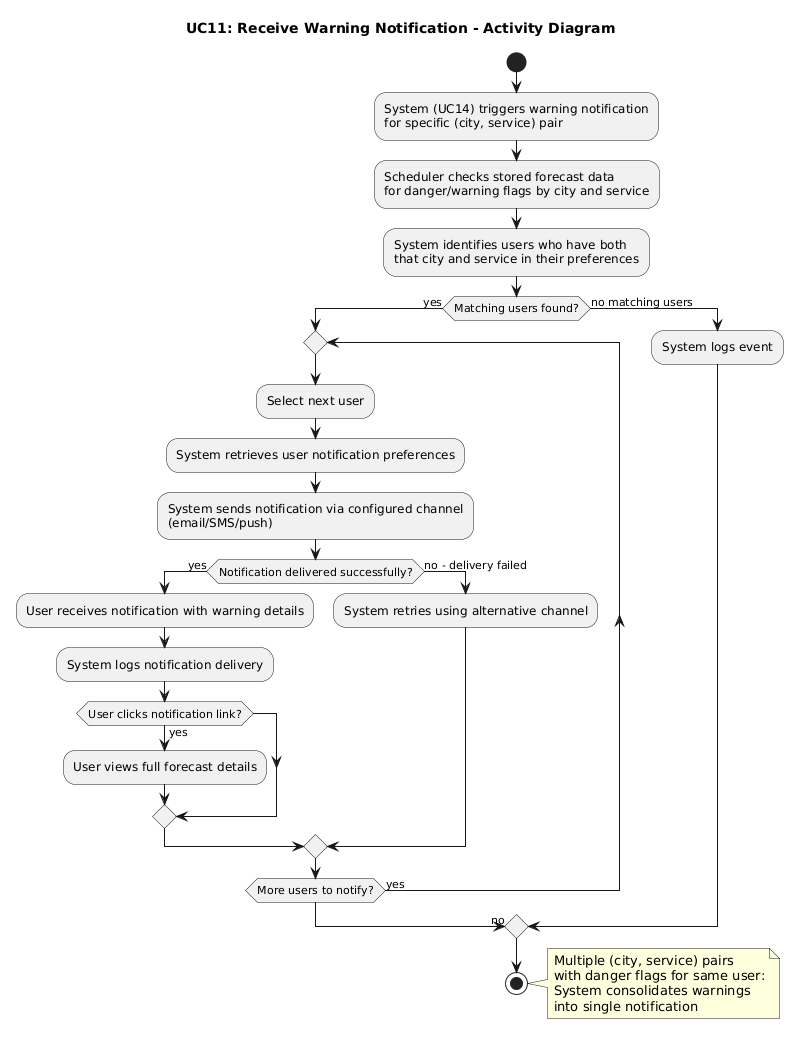

The diagram above was rendered by PlantUML. Its source (embedded in the PNG):
@startuml
title UC11: Receive Warning Notification - Activity Diagram

start
:System (UC14) triggers warning notification
for specific (city, service) pair;
:Scheduler checks stored forecast data
for danger/warning flags by city and service;
:System identifies users who have both
that city and service in their preferences;

if (Matching users found?) then (yes)
  repeat
    :Select next user;
    :System retrieves user notification preferences;
    :System sends notification via configured channel
    (email/SMS/push);

    if (Notification delivered successfully?) then (yes)
      :User receives notification with warning details;
      :System logs notification delivery;
      if (User clicks notification link?) then (yes)
        :User views full forecast details;
      endif
    else (no - delivery failed)
      :System retries using alternative channel;
    endif
  repeat while (More users to notify?) is (yes)
  ->no;
else (no matching users)
  :System logs event;
endif

stop

note right
  Multiple (city, service) pairs
  with danger flags for same user:
  System consolidates warnings
  into single notification
end note
@enduml